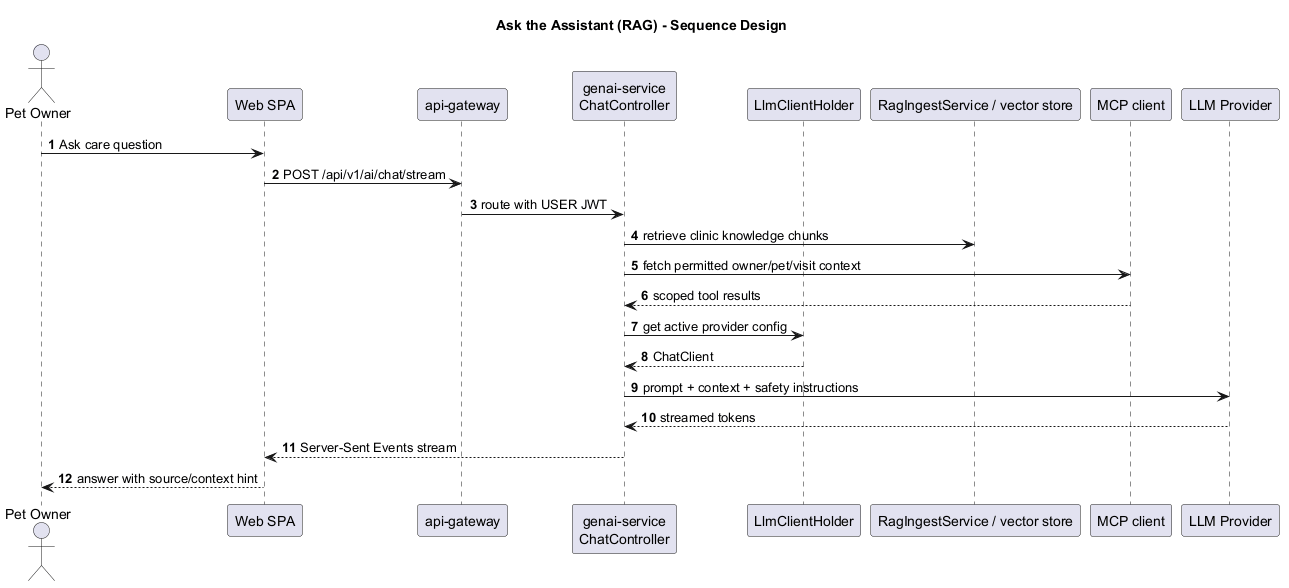

The diagram above was rendered by PlantUML. Its source (embedded in the PNG):
@startuml
title Ask the Assistant (RAG) - Sequence Design
autonumber
skinparam shadowing false

actor "Pet Owner" as Owner
participant "Web SPA" as Web
participant "api-gateway" as Gateway
participant "genai-service\nChatController" as Chat
participant "LlmClientHolder" as Holder
participant "RagIngestService / vector store" as RAG
participant "MCP client" as MCP
participant "LLM Provider" as LLM

Owner -> Web: Ask care question
Web -> Gateway: POST /api/v1/ai/chat/stream
Gateway -> Chat: route with USER JWT
Chat -> RAG: retrieve clinic knowledge chunks
Chat -> MCP: fetch permitted owner/pet/visit context
MCP --> Chat: scoped tool results
Chat -> Holder: get active provider config
Holder --> Chat: ChatClient
Chat -> LLM: prompt + context + safety instructions
LLM --> Chat: streamed tokens
Chat --> Web: Server-Sent Events stream
Web --> Owner: answer with source/context hint
@enduml